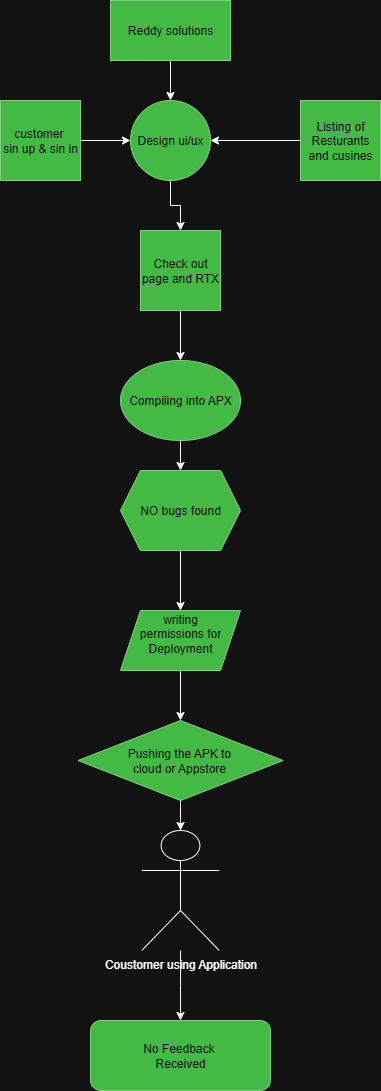

The diagram above was exported from draw.io. Its source (the exported page's mxGraphModel, read from the mxfile embedded in the PNG):
<mxGraphModel dx="534" dy="312" grid="1" gridSize="10" guides="1" tooltips="1" connect="1" arrows="1" fold="1" page="1" pageScale="1" pageWidth="827" pageHeight="1169" math="0" shadow="0">
  <root>
    <mxCell id="0" />
    <mxCell id="1" parent="0" />
    <mxCell id="9OkRBlx2tOSEClTMg9wX-36" style="edgeStyle=orthogonalEdgeStyle;rounded=0;orthogonalLoop=1;jettySize=auto;html=1;exitX=0.5;exitY=1;exitDx=0;exitDy=0;entryX=0.5;entryY=0;entryDx=0;entryDy=0;" edge="1" parent="1" source="9OkRBlx2tOSEClTMg9wX-24" target="9OkRBlx2tOSEClTMg9wX-25">
      <mxGeometry relative="1" as="geometry" />
    </mxCell>
    <mxCell id="9OkRBlx2tOSEClTMg9wX-24" value="Reddy solutions" style="rounded=0;whiteSpace=wrap;html=1;fillColor=#008a00;fontColor=#ffffff;strokeColor=#005700;" vertex="1" parent="1">
      <mxGeometry x="330" y="50" width="120" height="60" as="geometry" />
    </mxCell>
    <mxCell id="9OkRBlx2tOSEClTMg9wX-40" value="" style="edgeStyle=orthogonalEdgeStyle;rounded=0;orthogonalLoop=1;jettySize=auto;html=1;" edge="1" parent="1" source="9OkRBlx2tOSEClTMg9wX-25" target="9OkRBlx2tOSEClTMg9wX-28">
      <mxGeometry relative="1" as="geometry" />
    </mxCell>
    <mxCell id="9OkRBlx2tOSEClTMg9wX-25" value="Design ui/ux" style="ellipse;whiteSpace=wrap;html=1;aspect=fixed;fillColor=#008a00;fontColor=#ffffff;strokeColor=#005700;" vertex="1" parent="1">
      <mxGeometry x="350" y="150" width="80" height="80" as="geometry" />
    </mxCell>
    <mxCell id="9OkRBlx2tOSEClTMg9wX-39" value="" style="edgeStyle=orthogonalEdgeStyle;rounded=0;orthogonalLoop=1;jettySize=auto;html=1;" edge="1" parent="1" source="9OkRBlx2tOSEClTMg9wX-26" target="9OkRBlx2tOSEClTMg9wX-25">
      <mxGeometry relative="1" as="geometry" />
    </mxCell>
    <mxCell id="9OkRBlx2tOSEClTMg9wX-26" value="customer&amp;nbsp;&lt;div&gt;sin up &amp;amp; sin in&lt;/div&gt;" style="whiteSpace=wrap;html=1;aspect=fixed;fillColor=#008a00;fontColor=#ffffff;strokeColor=#005700;" vertex="1" parent="1">
      <mxGeometry x="220" y="150" width="80" height="80" as="geometry" />
    </mxCell>
    <mxCell id="9OkRBlx2tOSEClTMg9wX-38" style="edgeStyle=orthogonalEdgeStyle;rounded=0;orthogonalLoop=1;jettySize=auto;html=1;entryX=1;entryY=0.5;entryDx=0;entryDy=0;" edge="1" parent="1" source="9OkRBlx2tOSEClTMg9wX-27" target="9OkRBlx2tOSEClTMg9wX-25">
      <mxGeometry relative="1" as="geometry" />
    </mxCell>
    <mxCell id="9OkRBlx2tOSEClTMg9wX-27" value="Listing of Resturants&lt;div&gt;and cusines&lt;/div&gt;" style="whiteSpace=wrap;html=1;aspect=fixed;fillColor=#008a00;fontColor=#ffffff;strokeColor=#005700;" vertex="1" parent="1">
      <mxGeometry x="520" y="150" width="80" height="80" as="geometry" />
    </mxCell>
    <mxCell id="9OkRBlx2tOSEClTMg9wX-41" value="" style="edgeStyle=orthogonalEdgeStyle;rounded=0;orthogonalLoop=1;jettySize=auto;html=1;" edge="1" parent="1" source="9OkRBlx2tOSEClTMg9wX-28" target="9OkRBlx2tOSEClTMg9wX-29">
      <mxGeometry relative="1" as="geometry" />
    </mxCell>
    <mxCell id="9OkRBlx2tOSEClTMg9wX-28" value="Check out&lt;div&gt;page and RTX&lt;/div&gt;" style="whiteSpace=wrap;html=1;aspect=fixed;fillColor=#008a00;fontColor=#ffffff;strokeColor=#005700;" vertex="1" parent="1">
      <mxGeometry x="360" y="280" width="80" height="80" as="geometry" />
    </mxCell>
    <mxCell id="9OkRBlx2tOSEClTMg9wX-42" value="" style="edgeStyle=orthogonalEdgeStyle;rounded=0;orthogonalLoop=1;jettySize=auto;html=1;" edge="1" parent="1" source="9OkRBlx2tOSEClTMg9wX-29" target="9OkRBlx2tOSEClTMg9wX-30">
      <mxGeometry relative="1" as="geometry" />
    </mxCell>
    <mxCell id="9OkRBlx2tOSEClTMg9wX-29" value="Compiling into APX" style="ellipse;whiteSpace=wrap;html=1;fillColor=#008a00;fontColor=#ffffff;strokeColor=#005700;" vertex="1" parent="1">
      <mxGeometry x="340" y="410" width="120" height="80" as="geometry" />
    </mxCell>
    <mxCell id="9OkRBlx2tOSEClTMg9wX-43" value="" style="edgeStyle=orthogonalEdgeStyle;rounded=0;orthogonalLoop=1;jettySize=auto;html=1;" edge="1" parent="1" source="9OkRBlx2tOSEClTMg9wX-30" target="9OkRBlx2tOSEClTMg9wX-31">
      <mxGeometry relative="1" as="geometry" />
    </mxCell>
    <mxCell id="9OkRBlx2tOSEClTMg9wX-30" value="NO bugs found" style="shape=hexagon;perimeter=hexagonPerimeter2;whiteSpace=wrap;html=1;fixedSize=1;fillColor=#008a00;fontColor=#ffffff;strokeColor=#005700;" vertex="1" parent="1">
      <mxGeometry x="340" y="520" width="120" height="80" as="geometry" />
    </mxCell>
    <mxCell id="9OkRBlx2tOSEClTMg9wX-44" value="" style="edgeStyle=orthogonalEdgeStyle;rounded=0;orthogonalLoop=1;jettySize=auto;html=1;" edge="1" parent="1" source="9OkRBlx2tOSEClTMg9wX-31" target="9OkRBlx2tOSEClTMg9wX-32">
      <mxGeometry relative="1" as="geometry" />
    </mxCell>
    <mxCell id="9OkRBlx2tOSEClTMg9wX-31" value="writing&lt;div&gt;permissions for&lt;/div&gt;&lt;div&gt;Deployment&lt;br&gt;&lt;div&gt;&lt;br&gt;&lt;/div&gt;&lt;/div&gt;" style="shape=parallelogram;perimeter=parallelogramPerimeter;whiteSpace=wrap;html=1;fixedSize=1;fillColor=#008a00;fontColor=#ffffff;strokeColor=#005700;" vertex="1" parent="1">
      <mxGeometry x="340" y="660" width="120" height="60" as="geometry" />
    </mxCell>
    <mxCell id="9OkRBlx2tOSEClTMg9wX-45" value="" style="edgeStyle=orthogonalEdgeStyle;rounded=0;orthogonalLoop=1;jettySize=auto;html=1;" edge="1" parent="1" source="9OkRBlx2tOSEClTMg9wX-32" target="9OkRBlx2tOSEClTMg9wX-35">
      <mxGeometry relative="1" as="geometry" />
    </mxCell>
    <mxCell id="9OkRBlx2tOSEClTMg9wX-32" value="Pushing the APK to&amp;nbsp;&lt;div&gt;cloud or Appstore&amp;nbsp;&lt;/div&gt;" style="rhombus;whiteSpace=wrap;html=1;fillColor=#008a00;fontColor=#ffffff;strokeColor=#005700;" vertex="1" parent="1">
      <mxGeometry x="297.5" y="770" width="205" height="80" as="geometry" />
    </mxCell>
    <mxCell id="9OkRBlx2tOSEClTMg9wX-34" value="No Feedback&amp;nbsp;&lt;div&gt;Received&lt;/div&gt;" style="rounded=1;whiteSpace=wrap;html=1;fillColor=#008a00;fontColor=#ffffff;strokeColor=#005700;" vertex="1" parent="1">
      <mxGeometry x="310" y="1070" width="180" height="70" as="geometry" />
    </mxCell>
    <mxCell id="9OkRBlx2tOSEClTMg9wX-46" value="" style="edgeStyle=orthogonalEdgeStyle;rounded=0;orthogonalLoop=1;jettySize=auto;html=1;" edge="1" parent="1" source="9OkRBlx2tOSEClTMg9wX-35" target="9OkRBlx2tOSEClTMg9wX-34">
      <mxGeometry relative="1" as="geometry" />
    </mxCell>
    <mxCell id="9OkRBlx2tOSEClTMg9wX-35" value="Coustomer using Application" style="shape=umlActor;verticalLabelPosition=bottom;verticalAlign=top;html=1;outlineConnect=0;" vertex="1" parent="1">
      <mxGeometry x="361.25" y="880" width="77.5" height="120" as="geometry" />
    </mxCell>
  </root>
</mxGraphModel>